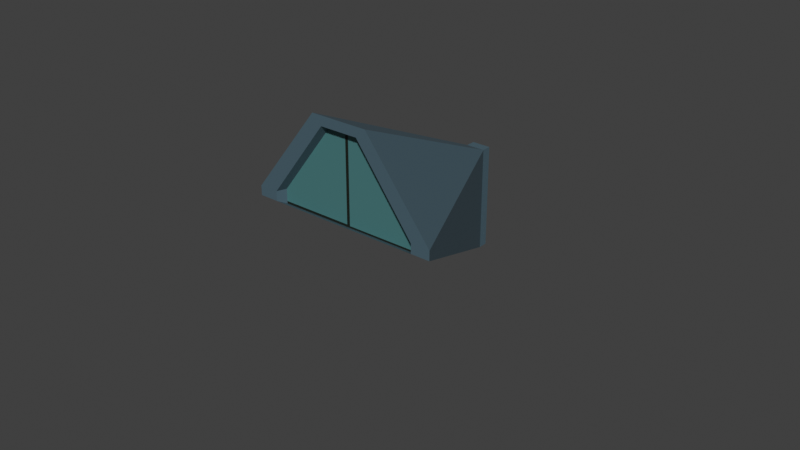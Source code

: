 # Source: door_dungeon.blend  (saved by Blender 3.0.42; exported with 4.5.12 LTS)
import bpy
from mathutils import Matrix  # noqa: F401  (used for matrix-valued properties, if any)

bpy.ops.wm.read_factory_settings(use_empty=True)
scene = bpy.context.scene
scene.name = 'Scene'

# ---- collections
col_collection = bpy.data.collections.new('Collection'); scene.collection.children.link(col_collection)

# ---- materials (node trees are filled in below, after node groups)
mat_aliendarkmetal = bpy.data.materials.new('AlienDarkMetal')
mat_aliendarkmetal.use_transparent_shadow = False
mat_aliendarkbluemetal = bpy.data.materials.new('AlienDarkBlueMetal')
mat_aliendarkbluemetal.use_transparent_shadow = False
mat_alienerodedmetal = bpy.data.materials.new('AlienErodedMetal')
mat_alienerodedmetal.use_transparent_shadow = False

# ---- material node trees
mat_aliendarkmetal.use_nodes = True; mat_aliendarkmetal.node_tree.nodes.clear()
_N = mat_aliendarkmetal.node_tree.nodes; _L = mat_aliendarkmetal.node_tree.links
n0 = _N.new('ShaderNodeOutputMaterial'); n0.name = 'Material Output'; n0.location = (300, 300)
n1 = _N.new('ShaderNodeBsdfPrincipled'); n1.name = 'Principled BSDF'; n1.location = (10, 300)
n1.distribution = 'GGX'
n1.subsurface_method = 'RANDOM_WALK_SKIN'
n1.inputs[0].default_value = (0.008568, 0.01161, 0.006995, 1.0)
n1.inputs[3].default_value = 1.45
n1.inputs[27].default_value = (0.0, 0.0, 0.0, 1.0)
n1.inputs[28].default_value = 1.0
_L.new(n1.outputs[0], n0.inputs[0])
n0.is_active_output = True
mat_aliendarkbluemetal.use_nodes = True; mat_aliendarkbluemetal.node_tree.nodes.clear()
_N = mat_aliendarkbluemetal.node_tree.nodes; _L = mat_aliendarkbluemetal.node_tree.links
n0 = _N.new('ShaderNodeBsdfPrincipled'); n0.name = 'Principled BSDF'; n0.location = (10, 300)
n0.distribution = 'GGX'
n0.subsurface_method = 'RANDOM_WALK_SKIN'
n0.inputs[0].default_value = (0.06663, 0.2016, 0.2051, 1.0)
n0.inputs[3].default_value = 1.45
n0.inputs[27].default_value = (0.0, 0.0, 0.0, 1.0)
n0.inputs[28].default_value = 1.0
n1 = _N.new('ShaderNodeOutputMaterial'); n1.name = 'Material Output'; n1.location = (300, 300)
_L.new(n0.outputs[0], n1.inputs[0])
n1.is_active_output = True
mat_alienerodedmetal.use_nodes = True; mat_alienerodedmetal.node_tree.nodes.clear()
_N = mat_alienerodedmetal.node_tree.nodes; _L = mat_alienerodedmetal.node_tree.links
n0 = _N.new('ShaderNodeBsdfPrincipled'); n0.name = 'Principled BSDF'; n0.location = (10, 300)
n0.distribution = 'GGX'
n0.subsurface_method = 'RANDOM_WALK_SKIN'
n0.inputs[0].default_value = (0.07036, 0.1248, 0.159, 1.0)
n0.inputs[3].default_value = 1.45
n0.inputs[27].default_value = (0.0, 0.0, 0.0, 1.0)
n0.inputs[28].default_value = 1.0
n1 = _N.new('ShaderNodeOutputMaterial'); n1.name = 'Material Output'; n1.location = (300, 300)
_L.new(n0.outputs[0], n1.inputs[0])
n1.is_active_output = True

# ---- world
world_world = bpy.data.worlds.new('World'); scene.world = world_world
world_world.use_nodes = True; world_world.node_tree.nodes.clear()
_N = world_world.node_tree.nodes; _L = world_world.node_tree.links
n0 = _N.new('ShaderNodeOutputWorld'); n0.name = 'World Output'; n0.location = (300, 300)
n1 = _N.new('ShaderNodeBackground'); n1.name = 'Background'; n1.location = (10, 300)
n1.inputs[0].default_value = (0.05088, 0.05088, 0.05088, 1.0)
_L.new(n1.outputs[0], n0.inputs[0])
n0.is_active_output = True
world_world.color = (0.05088, 0.05088, 0.05088)
world_world.use_sun_shadow = False
world_world.sun_shadow_jitter_overblur = 0.0

# ---- meshes
me_plane_002 = bpy.data.meshes.new('Plane.002')
me_plane_002.from_pydata([(-0.9, 0.0, -0.1), (0.0, 0.0, -0.1), (-0.2, 0.0, 0.9), (0.0, 0.0, 0.9), (-0.1877, -0.1, 0.8857), (-0.852, -0.1, -0.02575), (-0.01425, -0.1, -0.02575), (-0.01425, -0.1, 0.8857), (-0.2, -0.1, 0.9), (-0.9, -0.1, -0.05), (0.0, -0.1, -0.05), (0.0, -0.1, 0.9)], [], [(4, 6, 7), (2, 3, 0), (2, 11, 3), (1, 9, 0), (3, 10, 1), (2, 9, 8), (1, 0, 3), (2, 8, 11), (1, 10, 9), (3, 11, 10), (2, 0, 9), (5, 8, 9), (5, 10, 6), (6, 11, 7), (7, 8, 4), (4, 5, 6), (5, 4, 8), (5, 9, 10), (6, 10, 11), (7, 11, 8)])
me_plane_002.polygons.foreach_set('material_index', [1, 0, 0, 0, 0, 0, 0, 0, 0, 0, 0, 1, 0, 0, 1, 1, 1, 0, 0, 1])
_uv = me_plane_002.uv_layers.new(name='UVMap')
_uv.uv.foreach_set('vector', [0.1099, 0.9745, 0.9675, 0.02553, 0.8964, 0.9745, 0.0, 1.0, 1.0, 1.0, 0.0, 0.0, 0.0, 1.0, 1.0, 1.0, 1.0, 1.0, 1.0, 0.0, 0.0, 0.0, 0.0, 0.0, 1.0, 1.0, 1.0, 0.0, 1.0, 0.0, 0.0, 1.0, 0.0, 0.0, 0.0, 1.0, 1.0, 0.0, 0.0, 0.0, 1.0, 1.0, 0.0, 1.0, 0.0, 1.0, 1.0, 1.0, 1.0, 0.0, 1.0, 0.0, 0.0, 0.0, 1.0, 1.0, 1.0, 1.0, 1.0, 0.0, 0.0, 1.0, 0.0, 0.0, 0.0, 0.0, 0.03552, 0.02553, 0.0, 1.0, 0.0, 0.0, 0.03552, 0.02553, 1.0, 0.0, 0.9675, 0.02553, 0.9675, 0.02553, 1.0, 1.0, 0.8964, 0.9745, 0.8964, 0.9745, 0.0, 1.0, 0.1099, 0.9745, 0.1099, 0.9745, 0.03552, 0.02553, 0.9675, 0.02553, 0.03552, 0.02553, 0.1099, 0.9745, 0.0, 1.0, 0.03552, 0.02553, 0.0, 0.0, 1.0, 0.0, 0.9675, 0.02553, 1.0, 0.0, 1.0, 1.0, 0.8964, 0.9745, 1.0, 1.0, 0.0, 1.0])
me_plane_002.materials.append(mat_aliendarkmetal)
me_plane_002.materials.append(mat_aliendarkbluemetal)
me_plane_002.use_remesh_fix_poles = True
me_plane_002.use_remesh_preserve_attributes = False
me_plane_002.update()
me_plane_003 = bpy.data.meshes.new('Plane.003')
me_plane_003.from_pydata([(-0.8637, 0.1, -0.03168), (-0.01832, 0.1, -0.03168), (-0.1907, 0.1, 0.8817), (-0.01832, 0.1, 0.8817), (-0.2, -3.725e-08, 0.9), (-0.9, -3.725e-08, -0.1), (8.941e-08, -3.725e-08, -0.1), (8.941e-08, -3.725e-08, 0.9), (-0.2, 0.1, 0.9), (-0.9, 0.1, -0.05), (8.941e-08, 0.1, -0.05), (8.941e-08, 0.1, 0.9)], [], [(2, 1, 0), (4, 5, 7), (8, 7, 11), (10, 5, 9), (10, 7, 6), (9, 4, 8), (6, 7, 5), (8, 4, 7), (10, 6, 5), (10, 11, 7), (9, 5, 4), (0, 8, 2), (0, 10, 9), (3, 10, 1), (3, 8, 11), (2, 3, 1), (0, 9, 8), (0, 1, 10), (3, 11, 10), (3, 2, 8)])
me_plane_003.polygons.foreach_set('material_index', [1, 0, 1, 0, 0, 0, 0, 1, 0, 0, 0, 1, 0, 0, 1, 1, 1, 0, 0, 1])
_uv = me_plane_003.uv_layers.new(name='UVMap')
_uv.uv.foreach_set('vector', [0.08356, 0.9807, 0.9755, 0.01929, 0.02681, 0.01929, 0.0, 1.0, 0.0, 0.0, 1.0, 1.0, 0.0, 1.0, 1.0, 1.0, 1.0, 1.0, 1.0, 0.0, 0.0, 0.0, 0.0, 0.0, 1.0, 0.0, 1.0, 1.0, 1.0, 0.0, 0.0, 0.0, 0.0, 1.0, 0.0, 1.0, 1.0, 0.0, 1.0, 1.0, 0.0, 0.0, 0.0, 1.0, 0.0, 1.0, 1.0, 1.0, 1.0, 0.0, 1.0, 0.0, 0.0, 0.0, 1.0, 0.0, 1.0, 1.0, 1.0, 1.0, 0.0, 0.0, 0.0, 0.0, 0.0, 1.0, 0.02681, 0.01929, 0.0, 1.0, 0.08356, 0.9807, 0.02681, 0.01929, 1.0, 0.0, 0.0, 0.0, 0.9213, 0.9807, 1.0, 0.0, 0.9755, 0.01929, 0.9213, 0.9807, 0.0, 1.0, 1.0, 1.0, 0.08356, 0.9807, 0.9213, 0.9807, 0.9755, 0.01929, 0.02681, 0.01929, 0.0, 0.0, 0.0, 1.0, 0.02681, 0.01929, 0.9755, 0.01929, 1.0, 0.0, 0.9213, 0.9807, 1.0, 1.0, 1.0, 0.0, 0.9213, 0.9807, 0.08356, 0.9807, 0.0, 1.0])
me_plane_003.materials.append(mat_aliendarkmetal)
me_plane_003.materials.append(mat_aliendarkbluemetal)
me_plane_003.use_remesh_fix_poles = True
me_plane_003.use_remesh_preserve_attributes = False
me_plane_003.update()
me_cube = bpy.data.meshes.new('Cube')
me_cube.from_pydata([(-3.045, -20.55, 7.139), (22.07, 0.777, 2.107), (-4.691, -3.776, -29.33), (-2.18, -1.643, -29.83), (21.5, 1.742, 3.339), (-8.484, 8.976, -16.28), (-3.618, -19.59, 8.371), (-11.0, 6.843, -15.78), (0.01514, -3.434, 17.7), (7.55, 2.965, 16.19), (-1.106, -17.45, 7.868), (1.844, -3.333, 16.21), (6.867, 0.9335, 15.21), (18.99, -0.3906, 3.842), (-0.533, -18.42, 6.636), (19.56, -1.356, 2.61), (-3.114, -0.8016, -30.92), (-5.625, -2.935, -30.42), (-9.418, 9.818, -17.37), (-11.93, 7.685, -16.87)], [], [(9, 8, 11), (1, 3, 5), (0, 6, 7), (5, 3, 16, 18), (11, 12, 9), (12, 13, 9), (9, 13, 4), (10, 11, 8), (8, 6, 10), (14, 10, 0), (0, 10, 6), (4, 13, 1), (15, 1, 13), (3, 1, 15), (0, 2, 14), (14, 2, 15), (2, 3, 15), (6, 8, 7), (5, 9, 4), (7, 8, 5), (8, 9, 5), (2, 10, 14), (10, 2, 7), (10, 7, 11), (13, 3, 15), (13, 5, 3), (13, 12, 5), (12, 11, 7), (12, 7, 5), (1, 5, 4), (0, 7, 2), (2, 7, 19, 17), (16, 17, 19), (16, 19, 18), (3, 2, 17, 16), (7, 5, 18, 19), (3, 5, 7), (3, 7, 2)])
_uv = me_cube.uv_layers.new(name='UVMap')
_uv.uv.foreach_set('vector', [0.0, 0.0, 0.0, 0.0, 0.0, 0.0, 1.0, 0.0, 1.0, 1.0, 1.0, 1.0, 0.0, 0.0, 0.0, 0.0, 0.0, 1.0, 1.0, 1.0, 1.0, 1.0, 1.0, 1.0, 1.0, 1.0, 0.0, 0.0, 0.0, 0.0, 0.0, 0.0, 0.0, 0.0, 0.0, 0.0, 0.0, 0.0, 0.0, 0.0, 0.0, 0.0, 0.0, 0.0, 0.0, 0.0, 0.0, 0.0, 0.0, 0.0, 0.0, 0.0, 0.0, 0.0, 0.0, 0.0, 0.0, 0.0, 0.0, 0.0, 0.0, 0.0, 0.0, 0.0, 0.0, 0.0, 0.0, 0.0, 0.0, 0.0, 0.0, 0.0, 1.0, 0.0, 0.0, 0.0, 1.0, 0.0, 0.0, 0.0, 1.0, 1.0, 1.0, 0.0, 0.0, 0.0, 0.0, 0.0, 0.0, 1.0, 0.0, 0.0, 0.0, 0.0, 0.0, 1.0, 0.0, 0.0, 0.0, 1.0, 1.0, 1.0, 0.0, 0.0, 0.0, 0.0, 0.0, 0.0, 0.0, 1.0, 1.0, 1.0, 0.0, 0.0, 0.0, 0.0, 0.0, 1.0, 0.0, 0.0, 1.0, 1.0, 0.0, 0.0, 0.0, 0.0, 1.0, 1.0, 0.0, 1.0, 0.0, 0.0, 0.0, 0.0, 0.0, 0.0, 0.0, 1.0, 0.0, 1.0, 0.0, 0.0, 0.0, 1.0, 0.0, 0.0, 0.0, 0.0, 1.0, 1.0, 0.0, 0.0, 0.0, 0.0, 1.0, 1.0, 1.0, 1.0, 0.0, 0.0, 0.0, 0.0, 1.0, 1.0, 0.0, 0.0, 0.0, 0.0, 0.0, 1.0, 0.0, 0.0, 0.0, 0.0, 0.0, 0.0, 1.0, 0.0, 1.0, 1.0, 1.0, 0.0, 0.0, 0.0, 0.0, 1.0, 0.0, 1.0, 0.0, 1.0, 0.0, 1.0, 0.0, 1.0, 0.0, 1.0, 1.0, 1.0, 0.0, 1.0, 0.0, 1.0, 1.0, 1.0, 0.0, 1.0, 1.0, 1.0, 1.0, 1.0, 0.0, 1.0, 0.0, 1.0, 1.0, 1.0, 0.0, 0.0, 0.0, 0.0, 0.0, 0.0, 0.0, 0.0, 1.0, 1.0, 1.0, 1.0, 0.0, 0.0, 0.0, 0.0, 0.0, 0.0, 0.0, 0.0])
me_cube.materials.append(mat_alienerodedmetal)
me_cube.use_remesh_fix_poles = True
me_cube.use_remesh_preserve_attributes = False
me_cube.update()

# ---- objects
ob_panneau_gauche = bpy.data.objects.new('panneau_gauche', me_plane_002)
ob_panneau_droit = bpy.data.objects.new('panneau_droit', me_plane_003)
ob_porte = bpy.data.objects.new('porte', me_cube)

# ---- transforms, parenting, visibility, modifiers, constraints
ob_panneau_gauche.location = (0.0, -20.0, 0.0)
ob_panneau_gauche.scale = (10.0, 10.0, 10.0)
ob_panneau_droit.location = (0.0, -20.0, 0.0)
ob_panneau_droit.rotation_euler = (0.0, 0.0, 3.142)
ob_panneau_droit.scale = (10.0, 10.0, 10.0)
ob_porte.location = (-0.08562, -13.98, 3.349)
ob_porte.rotation_euler = (0.6647, 0.351, -0.6395)
ob_porte.scale = (0.6, 0.6, 0.6)

# ---- collection membership
col_collection.objects.link(ob_panneau_gauche)
col_collection.objects.link(ob_panneau_droit)
col_collection.objects.link(ob_porte)

# ---- scene / render settings (as saved in the file)
scene.frame_start = 1; scene.frame_end = 250; scene.frame_set(1)
scene.render.engine = 'BLENDER_EEVEE_NEXT'
scene.cycles.sampling_pattern = 'TABULATED_SOBOL'
scene.cycles.use_light_tree = False
scene.view_settings.view_transform = 'Standard'
bpy.context.view_layer.update()

# ---- added for rendering (the .blend has no active camera and no usable light): camera, sun
cam_auto = bpy.data.cameras.new('AutoCamera')
cam_auto.lens = 50.0
cam_auto.sensor_width = 36.0
cam_auto.clip_end = 1040.0
ob_auto_camera = bpy.data.objects.new('AutoCamera', cam_auto)
scene.collection.objects.link(ob_auto_camera)
ob_auto_camera.location = (60.0044, -85.8218, 44.912)
ob_auto_camera.rotation_euler = (1.09748, -7.21219e-08, 0.694738)
scene.camera = ob_auto_camera
light_auto_sun = bpy.data.lights.new('AutoSun', 'SUN')
light_auto_sun.energy = 3.0
light_auto_sun.angle = 0.0523599
ob_auto_sun = bpy.data.objects.new('AutoSun', light_auto_sun)
scene.collection.objects.link(ob_auto_sun)
ob_auto_sun.rotation_euler = (0.872665, 0.174533, 0.523599)
bpy.context.view_layer.update()
